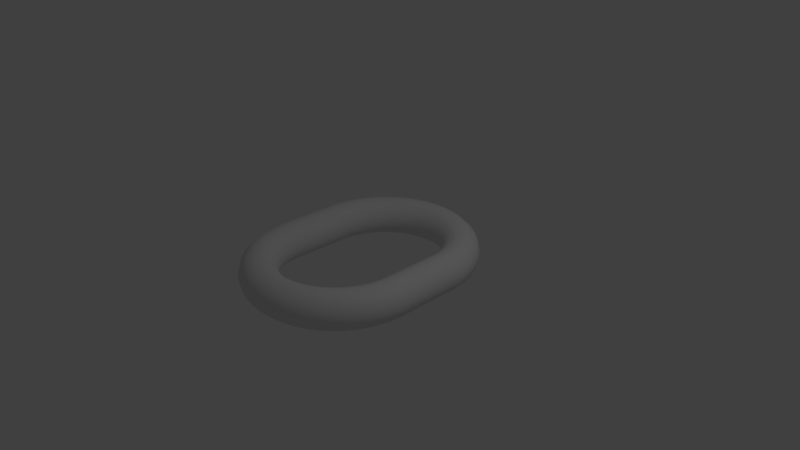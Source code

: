 # Source: ChainLink.blend  (saved by Blender 2.78.0; exported with 4.5.12 LTS)
import bpy
from mathutils import Matrix  # noqa: F401  (used for matrix-valued properties, if any)

bpy.ops.wm.read_factory_settings(use_empty=True)
scene = bpy.context.scene
scene.name = 'Scene'

# ---- collections
col_collection_1 = bpy.data.collections.new('Collection 1'); scene.collection.children.link(col_collection_1)

# ---- world
world_world = bpy.data.worlds.new('World'); scene.world = world_world
world_world.color = (0.05088, 0.05088, 0.05088)
world_world.use_sun_shadow = False
world_world.sun_shadow_jitter_overblur = 0.0
world_world.cycles.sampling_method = 'MANUAL'

# ---- cameras
cam_camera = bpy.data.cameras.new('Camera')
cam_camera.clip_end = 100.0
cam_camera.lens = 35.0
cam_camera.sensor_width = 32.0
cam_camera.sensor_height = 18.0
cam_camera.ortho_scale = 7.314
cam_camera.dof.focus_distance = 0.0
cam_camera.dof.aperture_fstop = 128.0

# ---- lights
light_lamp = bpy.data.lights.new('Lamp', 'POINT')
light_lamp.transmission_factor = 0.0
light_lamp.cutoff_distance = 30.0
light_lamp.energy = 100.0
light_lamp.shadow_buffer_clip_start = 1.001
light_lamp.shadow_soft_size = 0.1
light_lamp.shadow_maximum_resolution = 0.006
light_lamp.use_absolute_resolution = True

# ---- meshes
me_torus = bpy.data.meshes.new('Torus')
me_torus.from_pydata([(1.25, -0.5, 0.0), (1.217, -0.5, 0.125), (1.125, -0.5, 0.2165), (1.0, -0.5, 0.25), (0.875, -0.5, 0.2165), (0.7835, -0.5, 0.125), (0.75, -0.5, 3.062e-17), (0.7835, -0.5, -0.125), (0.875, -0.5, -0.2165), (1.0, -0.5, -0.25), (1.125, -0.5, -0.2165), (1.217, -0.5, -0.125), (1.239, 0.4132, 0.0), (1.206, 0.4088, 0.125), (1.115, 0.3968, 0.2165), (0.9914, 0.3805, 0.25), (0.8675, 0.3642, 0.2165), (0.7768, 0.3523, 0.125), (0.7436, 0.3479, 3.062e-17), (0.7768, 0.3523, -0.125), (0.8675, 0.3642, -0.2165), (0.9914, 0.3805, -0.25), (1.115, 0.3968, -0.2165), (1.206, 0.4088, -0.125), (1.207, 0.5735, 0.0), (1.175, 0.5649, 0.125), (1.087, 0.5412, 0.2165), (0.9659, 0.5088, 0.25), (0.8452, 0.4765, 0.2165), (0.7568, 0.4528, 0.125), (0.7244, 0.4441, 3.062e-17), (0.7568, 0.4528, -0.125), (0.8452, 0.4765, -0.2165), (0.9659, 0.5088, -0.25), (1.087, 0.5412, -0.2165), (1.175, 0.5649, -0.125), (1.155, 0.7284, 0.0), (1.124, 0.7155, 0.125), (1.039, 0.6805, 0.2165), (0.9239, 0.6327, 0.25), (0.8084, 0.5848, 0.2165), (0.7239, 0.5498, 0.125), (0.6929, 0.537, 3.062e-17), (0.7239, 0.5498, -0.125), (0.8084, 0.5848, -0.2165), (0.9239, 0.6327, -0.25), (1.039, 0.6805, -0.2165), (1.124, 0.7155, -0.125), (1.083, 0.875, 0.0), (1.054, 0.8583, 0.125), (0.9743, 0.8125, 0.2165), (0.866, 0.75, 0.25), (0.7578, 0.6875, 0.2165), (0.6785, 0.6417, 0.125), (0.6495, 0.625, 3.062e-17), (0.6785, 0.6417, -0.125), (0.7578, 0.6875, -0.2165), (0.866, 0.75, -0.25), (0.9743, 0.8125, -0.2165), (1.054, 0.8583, -0.125), (0.9917, 1.011, 0.0), (0.9651, 0.9906, 0.125), (0.8925, 0.9349, 0.2165), (0.7934, 0.8588, 0.25), (0.6942, 0.7827, 0.2165), (0.6216, 0.727, 0.125), (0.595, 0.7066, 3.062e-17), (0.6216, 0.727, -0.125), (0.6942, 0.7827, -0.2165), (0.7934, 0.8588, -0.25), (0.8925, 0.9349, -0.2165), (0.9651, 0.9906, -0.125), (0.8839, 1.134, 0.0), (0.8602, 1.11, 0.125), (0.7955, 1.045, 0.2165), (0.7071, 0.9571, 0.25), (0.6187, 0.8687, 0.2165), (0.554, 0.804, 0.125), (0.5303, 0.7803, 3.062e-17), (0.554, 0.804, -0.125), (0.6187, 0.8687, -0.2165), (0.7071, 0.9571, -0.25), (0.7955, 1.045, -0.2165), (0.8602, 1.11, -0.125), (0.761, 1.242, 0.0), (0.7406, 1.215, 0.125), (0.6849, 1.143, 0.2165), (0.6088, 1.043, 0.25), (0.5327, 0.9442, 0.2165), (0.477, 0.8716, 0.125), (0.4566, 0.845, 3.062e-17), (0.477, 0.8716, -0.125), (0.5327, 0.9442, -0.2165), (0.6088, 1.043, -0.25), (0.6849, 1.143, -0.2165), (0.7406, 1.215, -0.125), (0.625, 1.333, 0.0), (0.6083, 1.304, 0.125), (0.5625, 1.224, 0.2165), (0.5, 1.116, 0.25), (0.4375, 1.008, 0.2165), (0.3917, 0.9285, 0.125), (0.375, 0.8995, 3.062e-17), (0.3917, 0.9285, -0.125), (0.4375, 1.008, -0.2165), (0.5, 1.116, -0.25), (0.5625, 1.224, -0.2165), (0.6083, 1.304, -0.125), (0.4784, 1.405, 0.0), (0.4655, 1.374, 0.125), (0.4305, 1.289, 0.2165), (0.3827, 1.174, 0.25), (0.3348, 1.058, 0.2165), (0.2998, 0.9739, 0.125), (0.287, 0.9429, 3.062e-17), (0.2998, 0.9739, -0.125), (0.3348, 1.058, -0.2165), (0.3827, 1.174, -0.25), (0.4305, 1.289, -0.2165), (0.4655, 1.374, -0.125), (0.3235, 1.457, 0.0), (0.3149, 1.425, 0.125), (0.2912, 1.337, 0.2165), (0.2588, 1.216, 0.25), (0.2265, 1.095, 0.2165), (0.2028, 1.007, 0.125), (0.1941, 0.9744, 3.062e-17), (0.2028, 1.007, -0.125), (0.2265, 1.095, -0.2165), (0.2588, 1.216, -0.25), (0.2912, 1.337, -0.2165), (0.3149, 1.425, -0.125), (0.1632, 1.489, 0.0), (0.1588, 1.456, 0.125), (0.1468, 1.365, 0.2165), (0.1305, 1.241, 0.25), (0.1142, 1.118, 0.2165), (0.1023, 1.027, 0.125), (0.09789, 0.9936, 3.062e-17), (0.1023, 1.027, -0.125), (0.1142, 1.118, -0.2165), (0.1305, 1.241, -0.25), (0.1468, 1.365, -0.2165), (0.1588, 1.456, -0.125), (5.96e-08, 1.5, 0.0), (1.192e-07, 1.467, 0.125), (1.192e-07, 1.375, 0.2165), (8.941e-08, 1.25, 0.25), (8.941e-08, 1.125, 0.2165), (5.96e-08, 1.033, 0.125), (8.941e-08, 1.0, 3.062e-17), (5.96e-08, 1.033, -0.125), (8.941e-08, 1.125, -0.2165), (8.941e-08, 1.25, -0.25), (1.192e-07, 1.375, -0.2165), (1.192e-07, 1.467, -0.125), (-0.1632, 1.489, 0.0), (-0.1588, 1.456, 0.125), (-0.1468, 1.365, 0.2165), (-0.1305, 1.241, 0.25), (-0.1142, 1.118, 0.2165), (-0.1023, 1.027, 0.125), (-0.09789, 0.9936, 3.062e-17), (-0.1023, 1.027, -0.125), (-0.1142, 1.118, -0.2165), (-0.1305, 1.241, -0.25), (-0.1468, 1.365, -0.2165), (-0.1588, 1.456, -0.125), (-0.3235, 1.457, 0.0), (-0.3149, 1.425, 0.125), (-0.2912, 1.337, 0.2165), (-0.2588, 1.216, 0.25), (-0.2265, 1.095, 0.2165), (-0.2028, 1.007, 0.125), (-0.1941, 0.9744, 3.062e-17), (-0.2028, 1.007, -0.125), (-0.2265, 1.095, -0.2165), (-0.2588, 1.216, -0.25), (-0.2912, 1.337, -0.2165), (-0.3149, 1.425, -0.125), (-0.4784, 1.405, 0.0), (-0.4655, 1.374, 0.125), (-0.4305, 1.289, 0.2165), (-0.3827, 1.174, 0.25), (-0.3348, 1.058, 0.2165), (-0.2998, 0.9739, 0.125), (-0.287, 0.9429, 3.062e-17), (-0.2998, 0.9739, -0.125), (-0.3348, 1.058, -0.2165), (-0.3827, 1.174, -0.25), (-0.4305, 1.289, -0.2165), (-0.4655, 1.374, -0.125), (-0.625, 1.333, 0.0), (-0.6083, 1.304, 0.125), (-0.5625, 1.224, 0.2165), (-0.5, 1.116, 0.25), (-0.4375, 1.008, 0.2165), (-0.3917, 0.9285, 0.125), (-0.375, 0.8995, 3.062e-17), (-0.3917, 0.9285, -0.125), (-0.4375, 1.008, -0.2165), (-0.5, 1.116, -0.25), (-0.5625, 1.224, -0.2165), (-0.6083, 1.304, -0.125), (-0.761, 1.242, 0.0), (-0.7406, 1.215, 0.125), (-0.6849, 1.143, 0.2165), (-0.6088, 1.043, 0.25), (-0.5327, 0.9442, 0.2165), (-0.477, 0.8716, 0.125), (-0.4566, 0.845, 3.062e-17), (-0.477, 0.8716, -0.125), (-0.5327, 0.9442, -0.2165), (-0.6088, 1.043, -0.25), (-0.6849, 1.143, -0.2165), (-0.7406, 1.215, -0.125), (-0.8839, 1.134, 0.0), (-0.8602, 1.11, 0.125), (-0.7955, 1.045, 0.2165), (-0.7071, 0.9571, 0.25), (-0.6187, 0.8687, 0.2165), (-0.554, 0.804, 0.125), (-0.5303, 0.7803, 3.062e-17), (-0.554, 0.804, -0.125), (-0.6187, 0.8687, -0.2165), (-0.7071, 0.9571, -0.25), (-0.7955, 1.045, -0.2165), (-0.8602, 1.11, -0.125), (-0.9917, 1.011, 0.0), (-0.9651, 0.9906, 0.125), (-0.8925, 0.9349, 0.2165), (-0.7934, 0.8588, 0.25), (-0.6942, 0.7827, 0.2165), (-0.6216, 0.727, 0.125), (-0.595, 0.7066, 3.062e-17), (-0.6216, 0.727, -0.125), (-0.6942, 0.7827, -0.2165), (-0.7934, 0.8588, -0.25), (-0.8925, 0.9349, -0.2165), (-0.9651, 0.9906, -0.125), (-1.083, 0.875, 0.0), (-1.054, 0.8583, 0.125), (-0.9743, 0.8125, 0.2165), (-0.866, 0.75, 0.25), (-0.7578, 0.6875, 0.2165), (-0.6785, 0.6417, 0.125), (-0.6495, 0.625, 3.062e-17), (-0.6785, 0.6417, -0.125), (-0.7578, 0.6875, -0.2165), (-0.866, 0.75, -0.25), (-0.9743, 0.8125, -0.2165), (-1.054, 0.8583, -0.125), (-1.155, 0.7284, 0.0), (-1.124, 0.7155, 0.125), (-1.039, 0.6805, 0.2165), (-0.9239, 0.6327, 0.25), (-0.8084, 0.5848, 0.2165), (-0.7239, 0.5498, 0.125), (-0.6929, 0.537, 3.062e-17), (-0.7239, 0.5498, -0.125), (-0.8084, 0.5848, -0.2165), (-0.9239, 0.6327, -0.25), (-1.039, 0.6805, -0.2165), (-1.124, 0.7155, -0.125), (-1.207, 0.5735, 0.0), (-1.175, 0.5649, 0.125), (-1.087, 0.5412, 0.2165), (-0.9659, 0.5088, 0.25), (-0.8452, 0.4765, 0.2165), (-0.7568, 0.4528, 0.125), (-0.7244, 0.4441, 3.062e-17), (-0.7568, 0.4528, -0.125), (-0.8452, 0.4765, -0.2165), (-0.9659, 0.5088, -0.25), (-1.087, 0.5412, -0.2165), (-1.175, 0.5649, -0.125), (-1.239, 0.4132, 0.0), (-1.206, 0.4088, 0.125), (-1.115, 0.3968, 0.2165), (-0.9914, 0.3805, 0.25), (-0.8675, 0.3642, 0.2165), (-0.7768, 0.3523, 0.125), (-0.7436, 0.3479, 3.062e-17), (-0.7768, 0.3523, -0.125), (-0.8675, 0.3642, -0.2165), (-0.9914, 0.3805, -0.25), (-1.115, 0.3968, -0.2165), (-1.206, 0.4088, -0.125), (-1.25, -0.5, 0.0), (-1.217, -0.5, 0.125), (-1.125, -0.5, 0.2165), (-1.0, -0.5, 0.25), (-0.875, -0.5, 0.2165), (-0.7835, -0.5, 0.125), (-0.75, -0.5, 3.062e-17), (-0.7835, -0.5, -0.125), (-0.875, -0.5, -0.2165), (-1.0, -0.5, -0.25), (-1.125, -0.5, -0.2165), (-1.217, -0.5, -0.125), (-1.239, -0.6632, 0.0), (-1.206, -0.6588, 0.125), (-1.115, -0.6468, 0.2165), (-0.9914, -0.6305, 0.25), (-0.8675, -0.6142, 0.2165), (-0.7768, -0.6023, 0.125), (-0.7436, -0.5979, 3.062e-17), (-0.7768, -0.6023, -0.125), (-0.8675, -0.6142, -0.2165), (-0.9914, -0.6305, -0.25), (-1.115, -0.6468, -0.2165), (-1.206, -0.6588, -0.125), (-1.207, -0.8235, 0.0), (-1.175, -0.8149, 0.125), (-1.087, -0.7912, 0.2165), (-0.9659, -0.7588, 0.25), (-0.8452, -0.7265, 0.2165), (-0.7568, -0.7028, 0.125), (-0.7244, -0.6941, 3.062e-17), (-0.7568, -0.7028, -0.125), (-0.8452, -0.7265, -0.2165), (-0.9659, -0.7588, -0.25), (-1.087, -0.7912, -0.2165), (-1.175, -0.8149, -0.125), (-1.155, -0.9784, 0.0), (-1.124, -0.9655, 0.125), (-1.039, -0.9305, 0.2165), (-0.9239, -0.8827, 0.25), (-0.8084, -0.8348, 0.2165), (-0.7239, -0.7998, 0.125), (-0.6929, -0.787, 3.062e-17), (-0.7239, -0.7998, -0.125), (-0.8084, -0.8348, -0.2165), (-0.9239, -0.8827, -0.25), (-1.039, -0.9305, -0.2165), (-1.124, -0.9655, -0.125), (-1.083, -1.125, 0.0), (-1.054, -1.108, 0.125), (-0.9743, -1.062, 0.2165), (-0.866, -1.0, 0.25), (-0.7578, -0.9375, 0.2165), (-0.6785, -0.8917, 0.125), (-0.6495, -0.875, 3.062e-17), (-0.6785, -0.8917, -0.125), (-0.7578, -0.9375, -0.2165), (-0.866, -1.0, -0.25), (-0.9743, -1.062, -0.2165), (-1.054, -1.108, -0.125), (-0.9917, -1.261, 0.0), (-0.9651, -1.241, 0.125), (-0.8925, -1.185, 0.2165), (-0.7934, -1.109, 0.25), (-0.6942, -1.033, 0.2165), (-0.6216, -0.977, 0.125), (-0.595, -0.9566, 3.062e-17), (-0.6216, -0.977, -0.125), (-0.6942, -1.033, -0.2165), (-0.7934, -1.109, -0.25), (-0.8925, -1.185, -0.2165), (-0.9651, -1.241, -0.125), (-0.8839, -1.384, 0.0), (-0.8602, -1.36, 0.125), (-0.7955, -1.295, 0.2165), (-0.7071, -1.207, 0.25), (-0.6187, -1.119, 0.2165), (-0.554, -1.054, 0.125), (-0.5303, -1.03, 3.062e-17), (-0.554, -1.054, -0.125), (-0.6187, -1.119, -0.2165), (-0.7071, -1.207, -0.25), (-0.7955, -1.295, -0.2165), (-0.8602, -1.36, -0.125), (-0.761, -1.492, 0.0), (-0.7406, -1.465, 0.125), (-0.6849, -1.393, 0.2165), (-0.6088, -1.293, 0.25), (-0.5327, -1.194, 0.2165), (-0.477, -1.122, 0.125), (-0.4566, -1.095, 3.062e-17), (-0.477, -1.122, -0.125), (-0.5327, -1.194, -0.2165), (-0.6088, -1.293, -0.25), (-0.6849, -1.393, -0.2165), (-0.7406, -1.465, -0.125), (-0.625, -1.583, 0.0), (-0.6083, -1.554, 0.125), (-0.5625, -1.474, 0.2165), (-0.5, -1.366, 0.25), (-0.4375, -1.258, 0.2165), (-0.3917, -1.179, 0.125), (-0.375, -1.15, 3.062e-17), (-0.3917, -1.179, -0.125), (-0.4375, -1.258, -0.2165), (-0.5, -1.366, -0.25), (-0.5625, -1.474, -0.2165), (-0.6083, -1.554, -0.125), (-0.4784, -1.655, 0.0), (-0.4655, -1.624, 0.125), (-0.4305, -1.539, 0.2165), (-0.3827, -1.424, 0.25), (-0.3348, -1.308, 0.2165), (-0.2998, -1.224, 0.125), (-0.287, -1.193, 3.062e-17), (-0.2998, -1.224, -0.125), (-0.3348, -1.308, -0.2165), (-0.3827, -1.424, -0.25), (-0.4305, -1.539, -0.2165), (-0.4655, -1.624, -0.125), (-0.3235, -1.707, 0.0), (-0.3149, -1.675, 0.125), (-0.2912, -1.587, 0.2165), (-0.2588, -1.466, 0.25), (-0.2265, -1.345, 0.2165), (-0.2028, -1.257, 0.125), (-0.1941, -1.224, 3.062e-17), (-0.2028, -1.257, -0.125), (-0.2265, -1.345, -0.2165), (-0.2588, -1.466, -0.25), (-0.2912, -1.587, -0.2165), (-0.3149, -1.675, -0.125), (-0.1632, -1.739, 0.0), (-0.1588, -1.706, 0.125), (-0.1468, -1.615, 0.2165), (-0.1305, -1.491, 0.25), (-0.1142, -1.368, 0.2165), (-0.1023, -1.277, 0.125), (-0.0979, -1.244, 3.062e-17), (-0.1023, -1.277, -0.125), (-0.1142, -1.368, -0.2165), (-0.1305, -1.491, -0.25), (-0.1468, -1.615, -0.2165), (-0.1588, -1.706, -0.125), (5.96e-08, -1.75, 0.0), (1.192e-07, -1.717, 0.125), (1.192e-07, -1.625, 0.2165), (8.941e-08, -1.5, 0.25), (8.941e-08, -1.375, 0.2165), (5.96e-08, -1.283, 0.125), (8.941e-08, -1.25, 3.062e-17), (5.96e-08, -1.283, -0.125), (8.941e-08, -1.375, -0.2165), (8.941e-08, -1.5, -0.25), (1.192e-07, -1.625, -0.2165), (1.192e-07, -1.717, -0.125), (0.1632, -1.739, 0.0), (0.1588, -1.706, 0.125), (0.1468, -1.615, 0.2165), (0.1305, -1.491, 0.25), (0.1142, -1.368, 0.2165), (0.1023, -1.277, 0.125), (0.09789, -1.244, 3.062e-17), (0.1023, -1.277, -0.125), (0.1142, -1.368, -0.2165), (0.1305, -1.491, -0.25), (0.1468, -1.615, -0.2165), (0.1588, -1.706, -0.125), (0.3235, -1.707, 0.0), (0.3149, -1.675, 0.125), (0.2912, -1.587, 0.2165), (0.2588, -1.466, 0.25), (0.2265, -1.345, 0.2165), (0.2028, -1.257, 0.125), (0.1941, -1.224, 3.062e-17), (0.2028, -1.257, -0.125), (0.2265, -1.345, -0.2165), (0.2588, -1.466, -0.25), (0.2912, -1.587, -0.2165), (0.3149, -1.675, -0.125), (0.4784, -1.655, 0.0), (0.4655, -1.624, 0.125), (0.4305, -1.539, 0.2165), (0.3827, -1.424, 0.25), (0.3348, -1.308, 0.2165), (0.2998, -1.224, 0.125), (0.287, -1.193, 3.062e-17), (0.2998, -1.224, -0.125), (0.3348, -1.308, -0.2165), (0.3827, -1.424, -0.25), (0.4305, -1.539, -0.2165), (0.4655, -1.624, -0.125), (0.625, -1.583, 0.0), (0.6083, -1.554, 0.125), (0.5625, -1.474, 0.2165), (0.5, -1.366, 0.25), (0.4375, -1.258, 0.2165), (0.3917, -1.179, 0.125), (0.375, -1.15, 3.062e-17), (0.3917, -1.179, -0.125), (0.4375, -1.258, -0.2165), (0.5, -1.366, -0.25), (0.5625, -1.474, -0.2165), (0.6083, -1.554, -0.125), (0.761, -1.492, 0.0), (0.7406, -1.465, 0.125), (0.6849, -1.393, 0.2165), (0.6088, -1.293, 0.25), (0.5327, -1.194, 0.2165), (0.477, -1.122, 0.125), (0.4566, -1.095, 3.062e-17), (0.477, -1.122, -0.125), (0.5327, -1.194, -0.2165), (0.6088, -1.293, -0.25), (0.6849, -1.393, -0.2165), (0.7406, -1.465, -0.125), (0.8839, -1.384, 0.0), (0.8602, -1.36, 0.125), (0.7955, -1.295, 0.2165), (0.7071, -1.207, 0.25), (0.6187, -1.119, 0.2165), (0.554, -1.054, 0.125), (0.5303, -1.03, 3.062e-17), (0.554, -1.054, -0.125), (0.6187, -1.119, -0.2165), (0.7071, -1.207, -0.25), (0.7955, -1.295, -0.2165), (0.8602, -1.36, -0.125), (0.9917, -1.261, 0.0), (0.9651, -1.241, 0.125), (0.8925, -1.185, 0.2165), (0.7934, -1.109, 0.25), (0.6942, -1.033, 0.2165), (0.6216, -0.977, 0.125), (0.595, -0.9566, 3.062e-17), (0.6216, -0.977, -0.125), (0.6942, -1.033, -0.2165), (0.7934, -1.109, -0.25), (0.8925, -1.185, -0.2165), (0.9651, -1.241, -0.125), (1.083, -1.125, 0.0), (1.054, -1.108, 0.125), (0.9743, -1.063, 0.2165), (0.866, -1.0, 0.25), (0.7578, -0.9375, 0.2165), (0.6785, -0.8917, 0.125), (0.6495, -0.875, 3.062e-17), (0.6785, -0.8917, -0.125), (0.7578, -0.9375, -0.2165), (0.866, -1.0, -0.25), (0.9743, -1.063, -0.2165), (1.054, -1.108, -0.125), (1.155, -0.9784, 0.0), (1.124, -0.9655, 0.125), (1.039, -0.9305, 0.2165), (0.9239, -0.8827, 0.25), (0.8084, -0.8348, 0.2165), (0.7239, -0.7998, 0.125), (0.6929, -0.787, 3.062e-17), (0.7239, -0.7998, -0.125), (0.8084, -0.8348, -0.2165), (0.9239, -0.8827, -0.25), (1.039, -0.9305, -0.2165), (1.124, -0.9655, -0.125), (1.207, -0.8235, 0.0), (1.175, -0.8149, 0.125), (1.087, -0.7912, 0.2165), (0.9659, -0.7588, 0.25), (0.8452, -0.7265, 0.2165), (0.7568, -0.7028, 0.125), (0.7244, -0.6941, 3.062e-17), (0.7568, -0.7028, -0.125), (0.8452, -0.7265, -0.2165), (0.9659, -0.7588, -0.25), (1.087, -0.7912, -0.2165), (1.175, -0.8149, -0.125), (1.239, -0.6632, 0.0), (1.206, -0.6588, 0.125), (1.115, -0.6468, 0.2165), (0.9914, -0.6305, 0.25), (0.8675, -0.6142, 0.2165), (0.7768, -0.6023, 0.125), (0.7436, -0.5979, 3.062e-17), (0.7768, -0.6023, -0.125), (0.8675, -0.6142, -0.2165), (0.9914, -0.6305, -0.25), (1.115, -0.6468, -0.2165), (1.206, -0.6588, -0.125)], [], [(0, 12, 13, 1), (1, 13, 14, 2), (2, 14, 15, 3), (3, 15, 16, 4), (4, 16, 17, 5), (5, 17, 18, 6), (6, 18, 19, 7), (7, 19, 20, 8), (8, 20, 21, 9), (9, 21, 22, 10), (10, 22, 23, 11), (0, 11, 23, 12), (12, 24, 25, 13), (13, 25, 26, 14), (14, 26, 27, 15), (15, 27, 28, 16), (16, 28, 29, 17), (17, 29, 30, 18), (18, 30, 31, 19), (19, 31, 32, 20), (20, 32, 33, 21), (21, 33, 34, 22), (22, 34, 35, 23), (23, 35, 24, 12), (24, 36, 37, 25), (25, 37, 38, 26), (26, 38, 39, 27), (27, 39, 40, 28), (28, 40, 41, 29), (29, 41, 42, 30), (30, 42, 43, 31), (31, 43, 44, 32), (32, 44, 45, 33), (33, 45, 46, 34), (34, 46, 47, 35), (35, 47, 36, 24), (36, 48, 49, 37), (37, 49, 50, 38), (38, 50, 51, 39), (39, 51, 52, 40), (40, 52, 53, 41), (41, 53, 54, 42), (42, 54, 55, 43), (43, 55, 56, 44), (44, 56, 57, 45), (45, 57, 58, 46), (46, 58, 59, 47), (47, 59, 48, 36), (48, 60, 61, 49), (49, 61, 62, 50), (50, 62, 63, 51), (51, 63, 64, 52), (52, 64, 65, 53), (53, 65, 66, 54), (54, 66, 67, 55), (55, 67, 68, 56), (56, 68, 69, 57), (57, 69, 70, 58), (58, 70, 71, 59), (59, 71, 60, 48), (60, 72, 73, 61), (61, 73, 74, 62), (62, 74, 75, 63), (63, 75, 76, 64), (64, 76, 77, 65), (65, 77, 78, 66), (66, 78, 79, 67), (67, 79, 80, 68), (68, 80, 81, 69), (69, 81, 82, 70), (70, 82, 83, 71), (71, 83, 72, 60), (72, 84, 85, 73), (73, 85, 86, 74), (74, 86, 87, 75), (75, 87, 88, 76), (76, 88, 89, 77), (77, 89, 90, 78), (78, 90, 91, 79), (79, 91, 92, 80), (80, 92, 93, 81), (81, 93, 94, 82), (82, 94, 95, 83), (83, 95, 84, 72), (84, 96, 97, 85), (85, 97, 98, 86), (86, 98, 99, 87), (87, 99, 100, 88), (88, 100, 101, 89), (89, 101, 102, 90), (90, 102, 103, 91), (91, 103, 104, 92), (92, 104, 105, 93), (93, 105, 106, 94), (94, 106, 107, 95), (95, 107, 96, 84), (96, 108, 109, 97), (97, 109, 110, 98), (98, 110, 111, 99), (99, 111, 112, 100), (100, 112, 113, 101), (101, 113, 114, 102), (102, 114, 115, 103), (103, 115, 116, 104), (104, 116, 117, 105), (105, 117, 118, 106), (106, 118, 119, 107), (107, 119, 108, 96), (108, 120, 121, 109), (109, 121, 122, 110), (110, 122, 123, 111), (111, 123, 124, 112), (112, 124, 125, 113), (113, 125, 126, 114), (114, 126, 127, 115), (115, 127, 128, 116), (116, 128, 129, 117), (117, 129, 130, 118), (118, 130, 131, 119), (119, 131, 120, 108), (120, 132, 133, 121), (121, 133, 134, 122), (122, 134, 135, 123), (123, 135, 136, 124), (124, 136, 137, 125), (125, 137, 138, 126), (126, 138, 139, 127), (127, 139, 140, 128), (128, 140, 141, 129), (129, 141, 142, 130), (130, 142, 143, 131), (131, 143, 132, 120), (132, 144, 145, 133), (133, 145, 146, 134), (134, 146, 147, 135), (135, 147, 148, 136), (136, 148, 149, 137), (137, 149, 150, 138), (138, 150, 151, 139), (139, 151, 152, 140), (140, 152, 153, 141), (141, 153, 154, 142), (142, 154, 155, 143), (143, 155, 144, 132), (144, 156, 157, 145), (145, 157, 158, 146), (146, 158, 159, 147), (147, 159, 160, 148), (148, 160, 161, 149), (149, 161, 162, 150), (150, 162, 163, 151), (151, 163, 164, 152), (152, 164, 165, 153), (153, 165, 166, 154), (154, 166, 167, 155), (155, 167, 156, 144), (156, 168, 169, 157), (157, 169, 170, 158), (158, 170, 171, 159), (159, 171, 172, 160), (160, 172, 173, 161), (161, 173, 174, 162), (162, 174, 175, 163), (163, 175, 176, 164), (164, 176, 177, 165), (165, 177, 178, 166), (166, 178, 179, 167), (167, 179, 168, 156), (168, 180, 181, 169), (169, 181, 182, 170), (170, 182, 183, 171), (171, 183, 184, 172), (172, 184, 185, 173), (173, 185, 186, 174), (174, 186, 187, 175), (175, 187, 188, 176), (176, 188, 189, 177), (177, 189, 190, 178), (178, 190, 191, 179), (179, 191, 180, 168), (180, 192, 193, 181), (181, 193, 194, 182), (182, 194, 195, 183), (183, 195, 196, 184), (184, 196, 197, 185), (185, 197, 198, 186), (186, 198, 199, 187), (187, 199, 200, 188), (188, 200, 201, 189), (189, 201, 202, 190), (190, 202, 203, 191), (191, 203, 192, 180), (192, 204, 205, 193), (193, 205, 206, 194), (194, 206, 207, 195), (195, 207, 208, 196), (196, 208, 209, 197), (197, 209, 210, 198), (198, 210, 211, 199), (199, 211, 212, 200), (200, 212, 213, 201), (201, 213, 214, 202), (202, 214, 215, 203), (203, 215, 204, 192), (204, 216, 217, 205), (205, 217, 218, 206), (206, 218, 219, 207), (207, 219, 220, 208), (208, 220, 221, 209), (209, 221, 222, 210), (210, 222, 223, 211), (211, 223, 224, 212), (212, 224, 225, 213), (213, 225, 226, 214), (214, 226, 227, 215), (215, 227, 216, 204), (216, 228, 229, 217), (217, 229, 230, 218), (218, 230, 231, 219), (219, 231, 232, 220), (220, 232, 233, 221), (221, 233, 234, 222), (222, 234, 235, 223), (223, 235, 236, 224), (224, 236, 237, 225), (225, 237, 238, 226), (226, 238, 239, 227), (227, 239, 228, 216), (228, 240, 241, 229), (229, 241, 242, 230), (230, 242, 243, 231), (231, 243, 244, 232), (232, 244, 245, 233), (233, 245, 246, 234), (234, 246, 247, 235), (235, 247, 248, 236), (236, 248, 249, 237), (237, 249, 250, 238), (238, 250, 251, 239), (239, 251, 240, 228), (240, 252, 253, 241), (241, 253, 254, 242), (242, 254, 255, 243), (243, 255, 256, 244), (244, 256, 257, 245), (245, 257, 258, 246), (246, 258, 259, 247), (247, 259, 260, 248), (248, 260, 261, 249), (249, 261, 262, 250), (250, 262, 263, 251), (251, 263, 252, 240), (252, 264, 265, 253), (253, 265, 266, 254), (254, 266, 267, 255), (255, 267, 268, 256), (256, 268, 269, 257), (257, 269, 270, 258), (258, 270, 271, 259), (259, 271, 272, 260), (260, 272, 273, 261), (261, 273, 274, 262), (262, 274, 275, 263), (263, 275, 264, 252), (264, 276, 277, 265), (265, 277, 278, 266), (266, 278, 279, 267), (267, 279, 280, 268), (268, 280, 281, 269), (269, 281, 282, 270), (270, 282, 283, 271), (271, 283, 284, 272), (272, 284, 285, 273), (273, 285, 286, 274), (274, 286, 287, 275), (275, 287, 276, 264), (276, 288, 289, 277), (277, 289, 290, 278), (278, 290, 291, 279), (279, 291, 292, 280), (280, 292, 293, 281), (281, 293, 294, 282), (282, 294, 295, 283), (283, 295, 296, 284), (284, 296, 297, 285), (285, 297, 298, 286), (286, 298, 299, 287), (287, 299, 288, 276), (288, 300, 301, 289), (289, 301, 302, 290), (290, 302, 303, 291), (291, 303, 304, 292), (292, 304, 305, 293), (293, 305, 306, 294), (294, 306, 307, 295), (295, 307, 308, 296), (296, 308, 309, 297), (297, 309, 310, 298), (298, 310, 311, 299), (299, 311, 300, 288), (300, 312, 313, 301), (301, 313, 314, 302), (302, 314, 315, 303), (303, 315, 316, 304), (304, 316, 317, 305), (305, 317, 318, 306), (306, 318, 319, 307), (307, 319, 320, 308), (308, 320, 321, 309), (309, 321, 322, 310), (310, 322, 323, 311), (311, 323, 312, 300), (312, 324, 325, 313), (313, 325, 326, 314), (314, 326, 327, 315), (315, 327, 328, 316), (316, 328, 329, 317), (317, 329, 330, 318), (318, 330, 331, 319), (319, 331, 332, 320), (320, 332, 333, 321), (321, 333, 334, 322), (322, 334, 335, 323), (323, 335, 324, 312), (324, 336, 337, 325), (325, 337, 338, 326), (326, 338, 339, 327), (327, 339, 340, 328), (328, 340, 341, 329), (329, 341, 342, 330), (330, 342, 343, 331), (331, 343, 344, 332), (332, 344, 345, 333), (333, 345, 346, 334), (334, 346, 347, 335), (335, 347, 336, 324), (336, 348, 349, 337), (337, 349, 350, 338), (338, 350, 351, 339), (339, 351, 352, 340), (340, 352, 353, 341), (341, 353, 354, 342), (342, 354, 355, 343), (343, 355, 356, 344), (344, 356, 357, 345), (345, 357, 358, 346), (346, 358, 359, 347), (347, 359, 348, 336), (348, 360, 361, 349), (349, 361, 362, 350), (350, 362, 363, 351), (351, 363, 364, 352), (352, 364, 365, 353), (353, 365, 366, 354), (354, 366, 367, 355), (355, 367, 368, 356), (356, 368, 369, 357), (357, 369, 370, 358), (358, 370, 371, 359), (359, 371, 360, 348), (360, 372, 373, 361), (361, 373, 374, 362), (362, 374, 375, 363), (363, 375, 376, 364), (364, 376, 377, 365), (365, 377, 378, 366), (366, 378, 379, 367), (367, 379, 380, 368), (368, 380, 381, 369), (369, 381, 382, 370), (370, 382, 383, 371), (371, 383, 372, 360), (372, 384, 385, 373), (373, 385, 386, 374), (374, 386, 387, 375), (375, 387, 388, 376), (376, 388, 389, 377), (377, 389, 390, 378), (378, 390, 391, 379), (379, 391, 392, 380), (380, 392, 393, 381), (381, 393, 394, 382), (382, 394, 395, 383), (383, 395, 384, 372), (384, 396, 397, 385), (385, 397, 398, 386), (386, 398, 399, 387), (387, 399, 400, 388), (388, 400, 401, 389), (389, 401, 402, 390), (390, 402, 403, 391), (391, 403, 404, 392), (392, 404, 405, 393), (393, 405, 406, 394), (394, 406, 407, 395), (395, 407, 396, 384), (396, 408, 409, 397), (397, 409, 410, 398), (398, 410, 411, 399), (399, 411, 412, 400), (400, 412, 413, 401), (401, 413, 414, 402), (402, 414, 415, 403), (403, 415, 416, 404), (404, 416, 417, 405), (405, 417, 418, 406), (406, 418, 419, 407), (407, 419, 408, 396), (408, 420, 421, 409), (409, 421, 422, 410), (410, 422, 423, 411), (411, 423, 424, 412), (412, 424, 425, 413), (413, 425, 426, 414), (414, 426, 427, 415), (415, 427, 428, 416), (416, 428, 429, 417), (417, 429, 430, 418), (418, 430, 431, 419), (419, 431, 420, 408), (420, 432, 433, 421), (421, 433, 434, 422), (422, 434, 435, 423), (423, 435, 436, 424), (424, 436, 437, 425), (425, 437, 438, 426), (426, 438, 439, 427), (427, 439, 440, 428), (428, 440, 441, 429), (429, 441, 442, 430), (430, 442, 443, 431), (431, 443, 432, 420), (432, 444, 445, 433), (433, 445, 446, 434), (434, 446, 447, 435), (435, 447, 448, 436), (436, 448, 449, 437), (437, 449, 450, 438), (438, 450, 451, 439), (439, 451, 452, 440), (440, 452, 453, 441), (441, 453, 454, 442), (442, 454, 455, 443), (443, 455, 444, 432), (444, 456, 457, 445), (445, 457, 458, 446), (446, 458, 459, 447), (447, 459, 460, 448), (448, 460, 461, 449), (449, 461, 462, 450), (450, 462, 463, 451), (451, 463, 464, 452), (452, 464, 465, 453), (453, 465, 466, 454), (454, 466, 467, 455), (455, 467, 456, 444), (456, 468, 469, 457), (457, 469, 470, 458), (458, 470, 471, 459), (459, 471, 472, 460), (460, 472, 473, 461), (461, 473, 474, 462), (462, 474, 475, 463), (463, 475, 476, 464), (464, 476, 477, 465), (465, 477, 478, 466), (466, 478, 479, 467), (467, 479, 468, 456), (468, 480, 481, 469), (469, 481, 482, 470), (470, 482, 483, 471), (471, 483, 484, 472), (472, 484, 485, 473), (473, 485, 486, 474), (474, 486, 487, 475), (475, 487, 488, 476), (476, 488, 489, 477), (477, 489, 490, 478), (478, 490, 491, 479), (479, 491, 480, 468), (480, 492, 493, 481), (481, 493, 494, 482), (482, 494, 495, 483), (483, 495, 496, 484), (484, 496, 497, 485), (485, 497, 498, 486), (486, 498, 499, 487), (487, 499, 500, 488), (488, 500, 501, 489), (489, 501, 502, 490), (490, 502, 503, 491), (491, 503, 492, 480), (492, 504, 505, 493), (493, 505, 506, 494), (494, 506, 507, 495), (495, 507, 508, 496), (496, 508, 509, 497), (497, 509, 510, 498), (498, 510, 511, 499), (499, 511, 512, 500), (500, 512, 513, 501), (501, 513, 514, 502), (502, 514, 515, 503), (503, 515, 504, 492), (504, 516, 517, 505), (505, 517, 518, 506), (506, 518, 519, 507), (507, 519, 520, 508), (508, 520, 521, 509), (509, 521, 522, 510), (510, 522, 523, 511), (511, 523, 524, 512), (512, 524, 525, 513), (513, 525, 526, 514), (514, 526, 527, 515), (515, 527, 516, 504), (516, 528, 529, 517), (517, 529, 530, 518), (518, 530, 531, 519), (519, 531, 532, 520), (520, 532, 533, 521), (521, 533, 534, 522), (522, 534, 535, 523), (523, 535, 536, 524), (524, 536, 537, 525), (525, 537, 538, 526), (526, 538, 539, 527), (527, 539, 528, 516), (528, 540, 541, 529), (529, 541, 542, 530), (530, 542, 543, 531), (531, 543, 544, 532), (532, 544, 545, 533), (533, 545, 546, 534), (534, 546, 547, 535), (535, 547, 548, 536), (536, 548, 549, 537), (537, 549, 550, 538), (538, 550, 551, 539), (539, 551, 540, 528), (540, 552, 553, 541), (541, 553, 554, 542), (542, 554, 555, 543), (543, 555, 556, 544), (544, 556, 557, 545), (545, 557, 558, 546), (546, 558, 559, 547), (547, 559, 560, 548), (548, 560, 561, 549), (549, 561, 562, 550), (550, 562, 563, 551), (551, 563, 552, 540), (552, 564, 565, 553), (553, 565, 566, 554), (554, 566, 567, 555), (555, 567, 568, 556), (556, 568, 569, 557), (557, 569, 570, 558), (558, 570, 571, 559), (559, 571, 572, 560), (560, 572, 573, 561), (561, 573, 574, 562), (562, 574, 575, 563), (563, 575, 564, 552), (564, 0, 1, 565), (565, 1, 2, 566), (566, 2, 3, 567), (567, 3, 4, 568), (568, 4, 5, 569), (569, 5, 6, 570), (570, 6, 7, 571), (571, 7, 8, 572), (572, 8, 9, 573), (573, 9, 10, 574), (574, 10, 11, 575), (575, 11, 0, 564)])
me_torus.polygons.foreach_set('use_smooth', [True] * 576)
me_torus.use_remesh_preserve_volume = False
me_torus.use_remesh_preserve_attributes = False
me_torus.use_mirror_vertex_groups = False
me_torus.update()

# ---- objects
ob_torus = bpy.data.objects.new('Torus', me_torus)
ob_lamp = bpy.data.objects.new('Lamp', light_lamp)
ob_camera = bpy.data.objects.new('Camera', cam_camera)

# ---- transforms, parenting, visibility, modifiers, constraints
ob_torus.location = (0.0, 0.0, 0.0)
ob_torus.lineart.crease_threshold = 0.0
ob_lamp.location = (4.076, 1.005, 5.904)
ob_lamp.rotation_euler = (0.6503, 0.05522, 1.866)
ob_lamp.lock_rotations_4d = False
ob_lamp.empty_display_type = 'ARROWS'
ob_lamp.color = (0.0, 0.0, 0.0, 0.0)
ob_lamp.lineart.crease_threshold = 0.0
ob_camera.location = (7.481, -6.508, 5.344)
ob_camera.rotation_euler = (1.109, 0.0, 0.8149)
ob_camera.lock_rotations_4d = False
ob_camera.empty_display_type = 'ARROWS'
ob_camera.color = (0.0, 0.0, 0.0, 0.0)
ob_camera.display_type = 'WIRE'
ob_camera.lineart.crease_threshold = 0.0

# ---- collection membership
col_collection_1.objects.link(ob_torus)
col_collection_1.objects.link(ob_lamp)
col_collection_1.objects.link(ob_camera)

# ---- scene / render settings (as saved in the file)
scene.camera = ob_camera
scene.frame_start = 1; scene.frame_end = 250; scene.frame_set(1)
scene.render.engine = 'BLENDER_EEVEE_NEXT'
scene.render.resolution_percentage = 50
scene.render.dither_intensity = 0.0
scene.cycles.use_denoising = False
scene.cycles.samples = 128
scene.cycles.sampling_pattern = 'TABULATED_SOBOL'
scene.cycles.light_sampling_threshold = 0.0
scene.cycles.use_adaptive_sampling = False
scene.cycles.use_light_tree = False
scene.cycles.blur_glossy = 0.0
scene.cycles.sample_clamp_indirect = 0.0
scene.view_settings.view_transform = 'Standard'
bpy.context.view_layer.update()
